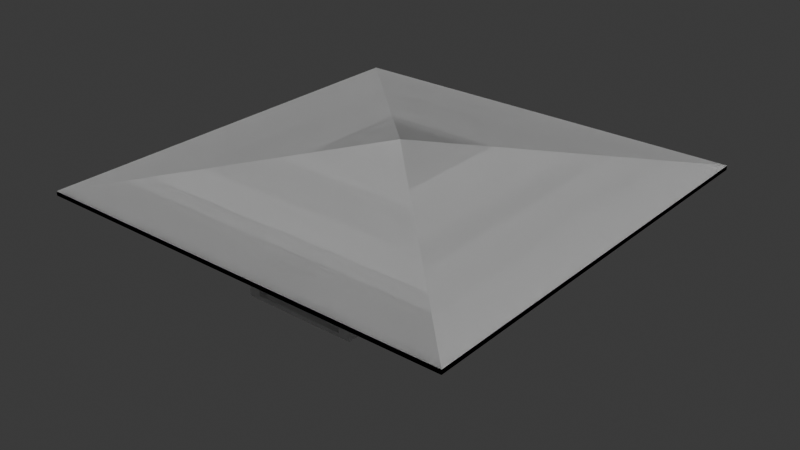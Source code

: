 # Source: mini-capstone.blend  (saved by Blender 4.5.92; exported with 4.5.12 LTS)
import bpy
from mathutils import Matrix  # noqa: F401  (used for matrix-valued properties, if any)

bpy.ops.wm.read_factory_settings(use_empty=True)
scene = bpy.context.scene
scene.name = 'Scene'

# ---- collections
col_collection = bpy.data.collections.new('Collection'); scene.collection.children.link(col_collection)
col_ifcproject_my_project = bpy.data.collections.new('IfcProject/My Project'); scene.collection.children.link(col_ifcproject_my_project)
col_ifcsite_my_site = bpy.data.collections.new('IfcSite/My Site'); col_ifcproject_my_project.children.link(col_ifcsite_my_site)
col_ifcbuilding_waiting_shed = bpy.data.collections.new('IfcBuilding/Waiting Shed'); col_ifcproject_my_project.children.link(col_ifcbuilding_waiting_shed)
col_ifcbuildingstorey_1f = bpy.data.collections.new('IfcBuildingStorey/1f'); col_ifcproject_my_project.children.link(col_ifcbuildingstorey_1f)
col_ifctypeproduct = bpy.data.collections.new('IfcTypeProduct'); col_ifcproject_my_project.children.link(col_ifctypeproduct)

# ---- world
world_world = bpy.data.worlds.new('World'); scene.world = world_world
world_world.use_nodes = True; world_world.node_tree.nodes.clear()
_N = world_world.node_tree.nodes; _L = world_world.node_tree.links
n0 = _N.new('ShaderNodeOutputWorld'); n0.name = 'World Output'; n0.location = (200, 100)
n1 = _N.new('ShaderNodeBackground'); n1.name = 'Background'; n1.location = (-200, 100)
n1.inputs[0].default_value = (0.05088, 0.05088, 0.05088, 1.0)
_L.new(n1.outputs[0], n0.inputs[0])
n0.is_active_output = True
world_world.color = (0.05088, 0.05088, 0.05088)
world_world.sun_shadow_jitter_overblur = 0.0

# ---- meshes
me_11_1574 = bpy.data.meshes.new('11/1574')
me_11_1574.from_pydata([(0.0, 0.0, 0.0), (0.0, 0.0, 2.0), (0.3, 0.0, 2.0), (0.3, 0.0, 0.0), (0.3, 0.3, 2.0), (0.3, 0.3, 0.0), (0.0, 0.3, 2.0), (0.0, 0.3, 0.0)], [], [(1, 0, 3), (2, 1, 3), (2, 3, 5), (4, 2, 5), (4, 5, 7), (6, 4, 7), (6, 7, 0), (1, 6, 0), (3, 0, 5), (0, 7, 5), (4, 1, 2), (4, 6, 1)])
me_11_1574.update()
me_11_1599 = bpy.data.meshes.new('11/1599')
me_11_1599.from_pydata([(0.0, 0.0, 0.0), (0.0, 0.0, 2.0), (0.3, 0.0, 2.0), (0.3, 0.0, 0.0), (0.3, 0.3, 2.0), (0.3, 0.3, 0.0), (0.0, 0.3, 2.0), (0.0, 0.3, 0.0)], [], [(1, 0, 3), (2, 1, 3), (2, 3, 5), (4, 2, 5), (4, 5, 7), (6, 4, 7), (6, 7, 0), (1, 6, 0), (3, 0, 5), (0, 7, 5), (4, 1, 2), (4, 6, 1)])
me_11_1599.update()
me_11_1514 = bpy.data.meshes.new('11/1514')
me_11_1514.from_pydata([(0.0, 0.0, 0.0), (0.0, 0.0, 2.0), (0.3, 0.0, 2.0), (0.3, 0.0, 0.0), (0.3, 0.3, 2.0), (0.3, 0.3, 0.0), (0.0, 0.3, 2.0), (0.0, 0.3, 0.0)], [], [(1, 0, 3), (2, 1, 3), (2, 3, 5), (4, 2, 5), (4, 5, 7), (6, 4, 7), (6, 7, 0), (1, 6, 0), (3, 0, 5), (0, 7, 5), (4, 1, 2), (4, 6, 1)])
me_11_1514.update()
me_11_1584 = bpy.data.meshes.new('11/1584')
me_11_1584.from_pydata([(0.0, 0.0, 0.0), (0.0, 0.0, 2.0), (0.3, 0.0, 2.0), (0.3, 0.0, 0.0), (0.3, 0.3, 2.0), (0.3, 0.3, 0.0), (0.0, 0.3, 2.0), (0.0, 0.3, 0.0)], [], [(1, 0, 3), (2, 1, 3), (2, 3, 5), (4, 2, 5), (4, 5, 7), (6, 4, 7), (6, 7, 0), (1, 6, 0), (3, 0, 5), (0, 7, 5), (4, 1, 2), (4, 6, 1)])
me_11_1584.update()
me_11_1539 = bpy.data.meshes.new('11/1539')
me_11_1539.from_pydata([(0.0, 0.0, 0.0), (0.0, 0.0, 1.403), (0.3, 0.0, 1.403), (0.3, 0.0, 0.0), (0.3, 0.3, 1.403), (0.3, 0.3, 0.0), (0.0, 0.3, 1.403), (0.0, 0.3, 0.0)], [], [(1, 0, 3), (2, 1, 3), (2, 3, 5), (4, 2, 5), (4, 5, 7), (6, 4, 7), (6, 7, 0), (1, 6, 0), (3, 0, 5), (0, 7, 5), (4, 1, 2), (4, 6, 1)])
me_11_1539.update()
me_11_1524 = bpy.data.meshes.new('11/1524')
me_11_1524.from_pydata([(0.0, 0.0, 0.0), (0.0, 0.0, 1.403), (0.3, 0.0, 1.403), (0.3, 0.0, 0.0), (0.3, 0.3, 1.403), (0.3, 0.3, 0.0), (0.0, 0.3, 1.403), (0.0, 0.3, 0.0)], [], [(1, 0, 3), (2, 1, 3), (2, 3, 5), (4, 2, 5), (4, 5, 7), (6, 4, 7), (6, 7, 0), (1, 6, 0), (3, 0, 5), (0, 7, 5), (4, 1, 2), (4, 6, 1)])
me_11_1524.update()
me_11_1549 = bpy.data.meshes.new('11/1549')
me_11_1549.from_pydata([(0.0, 0.0, 0.0), (0.0, 0.0, 2.4), (0.3, 0.0, 2.4), (0.3, 0.0, 0.0), (0.3, 0.3, 2.4), (0.3, 0.3, 0.0), (0.0, 0.3, 2.4), (0.0, 0.3, 0.0)], [], [(1, 0, 3), (2, 1, 3), (2, 3, 5), (4, 2, 5), (4, 5, 7), (6, 4, 7), (6, 7, 0), (1, 6, 0), (3, 0, 5), (0, 7, 5), (4, 1, 2), (4, 6, 1)])
me_11_1549.update()
me_11_1559 = bpy.data.meshes.new('11/1559')
me_11_1559.from_pydata([(0.0, 0.0, 0.0), (0.0, 0.0, 2.4), (0.3, 0.0, 2.4), (0.3, 0.0, 0.0), (0.3, 0.3, 2.4), (0.3, 0.3, 0.0), (0.0, 0.3, 2.4), (0.0, 0.3, 0.0)], [], [(1, 0, 3), (2, 1, 3), (2, 3, 5), (4, 2, 5), (4, 5, 7), (6, 4, 7), (6, 7, 0), (1, 6, 0), (3, 0, 5), (0, 7, 5), (4, 1, 2), (4, 6, 1)])
me_11_1559.update()
me_11_1718 = bpy.data.meshes.new('11/1718')
me_11_1718.from_pydata([(0.0, 0.0, -0.1), (0.0, 0.0, -1.49e-09), (3.0, 0.0, -1.49e-09), (3.0, 0.0, -0.1), (3.0, -2.0, -1.49e-09), (3.0, -2.0, -0.1), (1.192e-07, -2.0, -1.49e-09), (1.192e-07, -2.0, -0.1)], [], [(3, 0, 1), (3, 1, 2), (5, 3, 2), (5, 2, 4), (7, 5, 4), (7, 4, 6), (0, 7, 6), (0, 6, 1), (7, 3, 5), (0, 3, 7), (4, 2, 6), (6, 2, 1)])
me_11_1718.update()
me_11_1975 = bpy.data.meshes.new('11/1975')
me_11_1975.from_pydata([(0.0, 0.0, 0.0), (0.0, 0.0, 0.7), (0.0, 0.1, 0.7), (0.0, 0.1, 0.0), (2.415, 0.1, 0.7), (2.415, 0.1, 0.0), (2.415, 0.0, 0.7), (2.415, 0.0, 0.0)], [], [(3, 0, 1), (3, 1, 2), (5, 3, 2), (5, 2, 4), (7, 5, 4), (7, 4, 6), (0, 7, 6), (0, 6, 1), (3, 5, 7), (3, 7, 0), (6, 4, 2), (1, 6, 2)])
me_11_1975.update()
me_11_1962 = bpy.data.meshes.new('11/1962')
me_11_1962.from_pydata([(0.0, 0.0, 0.0), (0.0, 0.0, 0.7), (0.0, 0.1, 0.7), (0.0, 0.1, 0.0), (1.402, 0.1, 0.7), (1.402, 0.1, 0.0), (1.402, 0.0, 0.7), (1.402, 0.0, 0.0)], [], [(3, 0, 1), (3, 1, 2), (5, 3, 2), (5, 2, 4), (7, 5, 4), (7, 4, 6), (0, 7, 6), (0, 6, 1), (3, 5, 7), (3, 7, 0), (6, 4, 2), (1, 6, 2)])
me_11_1962.update()
me_11_1994 = bpy.data.meshes.new('11/1994')
me_11_1994.from_pydata([(0.0, 0.0, 0.0), (0.0, 0.0, 0.7), (0.0, 0.1, 0.7), (0.0, 0.1, 0.0), (1.402, 0.1, 0.7), (1.402, 0.1, 0.0), (1.402, 0.0, 0.7), (1.402, 0.0, 0.0)], [], [(3, 0, 1), (3, 1, 2), (5, 3, 2), (5, 2, 4), (7, 5, 4), (7, 4, 6), (0, 7, 6), (0, 6, 1), (3, 5, 7), (3, 7, 0), (6, 4, 2), (1, 6, 2)])
me_11_1994.update()
me_11_2054 = bpy.data.meshes.new('11/2054')
me_11_2054.from_pydata([(0.0, 0.0, -0.1), (0.0, 0.0, -1.49e-09), (2.4, -0.003352, -1.49e-09), (2.4, -0.003352, -0.1), (2.4, -0.4271, -1.49e-09), (2.4, -0.4271, -0.1), (-8.345e-06, -0.4271, -1.49e-09), (-8.345e-06, -0.4271, -0.1), (-8.345e-06, -0.003347, -1.49e-09), (-8.345e-06, -0.003347, -0.1)], [], [(3, 0, 1), (3, 1, 2), (5, 3, 2), (5, 2, 4), (7, 5, 4), (7, 4, 6), (9, 7, 6), (9, 6, 8), (0, 9, 8), (0, 8, 1), (7, 3, 5), (9, 3, 7), (0, 3, 9), (4, 2, 6), (6, 2, 8), (8, 2, 1)])
me_11_2054.update()
me_11_2082 = bpy.data.meshes.new('11/2082')
me_11_2082.from_pydata([(-1.192e-06, 0.0, -0.1), (-1.192e-06, 0.0, -1.49e-09), (3.4, 0.0, -1.49e-09), (3.4, 0.0, -0.1), (3.4, -2.3, -1.49e-09), (3.4, -2.3, -0.1), (-1.311e-06, -2.3, -1.49e-09), (-1.311e-06, -2.3, -0.1)], [], [(3, 0, 1), (3, 1, 2), (5, 3, 2), (5, 2, 4), (7, 5, 4), (7, 4, 6), (0, 7, 6), (0, 6, 1), (0, 3, 5), (0, 5, 7), (4, 2, 1), (6, 4, 1)])
me_11_2082.update()
me_11_1695 = bpy.data.meshes.new('11/1695')
me_11_1695.from_pydata([(0.0, 0.0, 0.8816), (-5.0, -5.0, 0.0), (5.0, -5.0, 0.0), (5.0, 5.0, 0.0), (-5.0, 5.0, 0.0), (-5.0, -5.0, -0.1015), (0.0, 0.0, 0.7801), (5.0, -5.0, -0.1015), (5.0, 5.0, -0.1015), (-5.0, 5.0, -0.1015)], [], [(0, 1, 2), (2, 3, 0), (1, 0, 4), (3, 4, 0), (5, 6, 7), (7, 2, 1), (1, 5, 7), (7, 6, 8), (2, 7, 8), (8, 3, 2), (9, 6, 5), (4, 5, 1), (4, 9, 5), (8, 6, 9), (3, 8, 9), (9, 4, 3)])
me_11_1695.update()
me_11_1776 = bpy.data.meshes.new('11/1776')
me_11_1776.from_pydata([(0.0, 0.0, 0.8816), (-5.0, -5.0, 0.0), (5.0, -5.0, 0.0), (5.0, 5.0, 0.0), (-5.0, 5.0, 0.0), (-5.0, -5.0, -0.1015), (0.0, 0.0, 0.7801), (5.0, -5.0, -0.1015), (5.0, 5.0, -0.1015), (-5.0, 5.0, -0.1015)], [], [(0, 1, 2), (2, 3, 0), (1, 0, 4), (3, 4, 0), (5, 6, 7), (7, 2, 1), (1, 5, 7), (7, 6, 8), (2, 7, 8), (8, 3, 2), (9, 6, 5), (4, 5, 1), (4, 9, 5), (8, 6, 9), (3, 8, 9), (9, 4, 3)])
me_11_1776.update()

# ---- objects
ob_ifcproject_my_project = bpy.data.objects.new('IfcProject/My Project', None)
ob_ifcsite_my_site = bpy.data.objects.new('IfcSite/My Site', None)
ob_ifcbuilding_waiting_shed = bpy.data.objects.new('IfcBuilding/Waiting Shed', None)
ob_ifcbuildingstorey_1f = bpy.data.objects.new('IfcBuildingStorey/1f', None)
ob_ifccolumn_column = bpy.data.objects.new('IfcColumn/Column', me_11_1574)
ob_ifccolumn_column_001 = bpy.data.objects.new('IfcColumn/Column.001', me_11_1599)
ob_ifccolumn_column_002 = bpy.data.objects.new('IfcColumn/Column.002', me_11_1514)
ob_ifccolumn_column_003 = bpy.data.objects.new('IfcColumn/Column.003', me_11_1584)
ob_ifcbeam_beam = bpy.data.objects.new('IfcBeam/Beam', me_11_1539)
ob_ifcbeam_beam_001 = bpy.data.objects.new('IfcBeam/Beam.001', me_11_1524)
ob_ifcbeam_beam_002 = bpy.data.objects.new('IfcBeam/Beam.002', me_11_1549)
ob_ifcbeam_beam_003 = bpy.data.objects.new('IfcBeam/Beam.003', me_11_1559)
ob_ifcslab_slab_001 = bpy.data.objects.new('IfcSlab/Slab.001', me_11_1718)
ob_ifcwall_wall = bpy.data.objects.new('IfcWall/Wall', me_11_1975)
ob_ifcwall_wall_001 = bpy.data.objects.new('IfcWall/Wall.001', me_11_1962)
ob_ifcwall_wall_002 = bpy.data.objects.new('IfcWall/Wall.002', me_11_1994)
ob_ifcslab_slab_002 = bpy.data.objects.new('IfcSlab/Slab.002', me_11_2054)
ob_ifcslab_slab = bpy.data.objects.new('IfcSlab/Slab', me_11_2082)
ob_ifccolumntype_column_0_3x0_3m = bpy.data.objects.new('IfcColumnType/Column 0.3x0.3m', None)
ob_ifcbeamtype_beam_0_3x0_2m = bpy.data.objects.new('IfcBeamType/Beam 0.3x0.2m', None)
ob_ifcwalltype_half_wall = bpy.data.objects.new('IfcWallType/Half-wall', None)
ob_ifcslabtype_roof_slab = bpy.data.objects.new('IfcSlabType/Roof Slab', me_11_1695)
ob_ifcrooftype_roof_slab = bpy.data.objects.new('IfcRoofType/Roof Slab', me_11_1776)
ob_ifcwalltype_chair_legs = bpy.data.objects.new('IfcWallType/Chair Legs', None)

# ---- transforms, parenting, visibility, modifiers, constraints
ob_ifcproject_my_project.location = (0.0, 0.0, 0.0)
ob_ifcproject_my_project.lock_location = (True, True, True)
ob_ifcproject_my_project.lock_rotation = (True, True, True)
ob_ifcproject_my_project.lock_rotation_w = True
ob_ifcproject_my_project.lock_scale = (True, True, True)
ob_ifcsite_my_site.location = (0.0, 0.0, 0.0)
ob_ifcsite_my_site.lock_location = (True, True, True)
ob_ifcsite_my_site.lock_rotation = (True, True, True)
ob_ifcsite_my_site.lock_rotation_w = True
ob_ifcsite_my_site.lock_scale = (True, True, True)
ob_ifcsite_my_site.hide_viewport = True
ob_ifcbuilding_waiting_shed.location = (0.0, 0.0, 0.0)
ob_ifcbuilding_waiting_shed.lock_location = (True, True, True)
ob_ifcbuilding_waiting_shed.lock_rotation = (True, True, True)
ob_ifcbuilding_waiting_shed.lock_rotation_w = True
ob_ifcbuilding_waiting_shed.lock_scale = (True, True, True)
ob_ifcbuilding_waiting_shed.hide_viewport = True
ob_ifcbuildingstorey_1f.location = (0.0, 0.0, 0.0)
ob_ifcbuildingstorey_1f.lock_location = (True, True, True)
ob_ifcbuildingstorey_1f.lock_rotation = (True, True, True)
ob_ifcbuildingstorey_1f.lock_rotation_w = True
ob_ifcbuildingstorey_1f.lock_scale = (True, True, True)
ob_ifcbuildingstorey_1f.hide_viewport = True
ob_ifccolumn_column.location = (-1.475, -0.9794, 0.0)
ob_ifccolumn_column.lock_scale = (True, True, True)
ob_ifccolumn_column_001.location = (-1.475, 0.7206, -1.49e-09)
ob_ifccolumn_column_001.lock_scale = (True, True, True)
ob_ifccolumn_column_002.location = (1.225, 0.7206, -1.49e-09)
ob_ifccolumn_column_002.lock_scale = (True, True, True)
ob_ifccolumn_column_003.location = (1.225, -0.9794, -1.49e-09)
ob_ifccolumn_column_003.lock_scale = (True, True, True)
ob_ifcbeam_beam.location = (-1.475, 0.7239, 1.7)
ob_ifcbeam_beam.rotation_euler = (1.571, -5.024e-15, -8.495e-08)
ob_ifcbeam_beam.lock_scale = (True, True, True)
ob_ifcbeam_beam_001.location = (1.225, 0.7206, 1.7)
ob_ifcbeam_beam_001.rotation_euler = (1.571, -5.024e-15, -8.495e-08)
ob_ifcbeam_beam_001.lock_scale = (True, True, True)
ob_ifcbeam_beam_002.location = (-1.175, -0.9794, 1.7)
ob_ifcbeam_beam_002.rotation_euler = (1.571, 3.576e-07, 1.571)
ob_ifcbeam_beam_002.lock_scale = (True, True, True)
ob_ifcbeam_beam_003.location = (-1.175, 0.7206, 1.7)
ob_ifcbeam_beam_003.rotation_euler = (1.571, 3.576e-07, 1.571)
ob_ifcbeam_beam_003.lock_scale = (True, True, True)
ob_ifcslab_slab_001.location = (-1.475, 1.021, 0.0)
ob_ifcslab_slab_001.lock_rotation = (True, False, False)
ob_ifcslab_slab_001.lock_scale = (True, True, True)
ob_ifcwall_wall.location = (1.228, 1.021, 0.0)
ob_ifcwall_wall.rotation_euler = (0.0, 0.0, -3.137)
ob_ifcwall_wall.lock_scale = (True, True, True)
ob_ifcwall_wall_001.location = (1.425, 0.7206, 0.0)
ob_ifcwall_wall_001.rotation_euler = (0.0, 0.0, -1.567)
ob_ifcwall_wall_001.lock_scale = (True, True, True)
ob_ifcwall_wall_002.location = (-1.475, 0.7206, 0.0)
ob_ifcwall_wall_002.rotation_euler = (0.0, 0.0, -1.567)
ob_ifcwall_wall_002.lock_scale = (True, True, True)
ob_ifcslab_slab_002.location = (-1.186, 0.9087, 0.4134)
ob_ifcslab_slab_002.lock_rotation = (True, False, False)
ob_ifcslab_slab_002.lock_scale = (True, True, True)
ob_ifcslab_slab.location = (-1.638, 1.147, 2.1)
ob_ifcslab_slab.lock_rotation = (True, False, False)
ob_ifcslab_slab.lock_scale = (True, True, True)
ob_ifccolumntype_column_0_3x0_3m.location = (0.0, 0.0, 0.0)
ob_ifccolumntype_column_0_3x0_3m.lock_scale = (True, True, True)
ob_ifcbeamtype_beam_0_3x0_2m.location = (-1.475, -0.9794, 0.0)
ob_ifcbeamtype_beam_0_3x0_2m.lock_scale = (True, True, True)
ob_ifcwalltype_half_wall.location = (-1.475, -0.9794, 0.0)
ob_ifcwalltype_half_wall.lock_scale = (True, True, True)
ob_ifcslabtype_roof_slab.location = (1.375, 0.8706, 3.0)
ob_ifcslabtype_roof_slab.lock_scale = (True, True, True)
ob_ifcrooftype_roof_slab.location = (1.375, 0.8706, 3.0)
ob_ifcrooftype_roof_slab.lock_scale = (True, True, True)
ob_ifcwalltype_chair_legs.location = (-1.475, -0.9794, 0.0)
ob_ifcwalltype_chair_legs.lock_scale = (True, True, True)

# ---- collection membership
col_ifcproject_my_project.objects.link(ob_ifcproject_my_project)
col_ifcsite_my_site.objects.link(ob_ifcsite_my_site)
col_ifcbuilding_waiting_shed.objects.link(ob_ifcbuilding_waiting_shed)
col_ifcbuildingstorey_1f.objects.link(ob_ifcbuildingstorey_1f)
col_ifcbuildingstorey_1f.objects.link(ob_ifccolumn_column)
col_ifcbuildingstorey_1f.objects.link(ob_ifccolumn_column_001)
col_ifcbuildingstorey_1f.objects.link(ob_ifccolumn_column_002)
col_ifcbuildingstorey_1f.objects.link(ob_ifccolumn_column_003)
col_ifcbuildingstorey_1f.objects.link(ob_ifcbeam_beam)
col_ifcbuildingstorey_1f.objects.link(ob_ifcbeam_beam_001)
col_ifcbuildingstorey_1f.objects.link(ob_ifcbeam_beam_002)
col_ifcbuildingstorey_1f.objects.link(ob_ifcbeam_beam_003)
col_ifcbuildingstorey_1f.objects.link(ob_ifcslab_slab_001)
col_ifcbuildingstorey_1f.objects.link(ob_ifcwall_wall)
col_ifcbuildingstorey_1f.objects.link(ob_ifcwall_wall_001)
col_ifcbuildingstorey_1f.objects.link(ob_ifcwall_wall_002)
col_ifcbuildingstorey_1f.objects.link(ob_ifcslab_slab_002)
col_ifcbuildingstorey_1f.objects.link(ob_ifcslab_slab)
col_ifctypeproduct.objects.link(ob_ifccolumntype_column_0_3x0_3m)
col_ifctypeproduct.objects.link(ob_ifcbeamtype_beam_0_3x0_2m)
col_ifctypeproduct.objects.link(ob_ifcwalltype_half_wall)
col_ifctypeproduct.objects.link(ob_ifcslabtype_roof_slab)
col_ifctypeproduct.objects.link(ob_ifcrooftype_roof_slab)
col_ifctypeproduct.objects.link(ob_ifcwalltype_chair_legs)

# ---- scene / render settings (as saved in the file)
scene.frame_start = 1; scene.frame_end = 250; scene.frame_set(1)
scene.render.engine = 'BLENDER_EEVEE_NEXT'
bpy.context.view_layer.update()

# ---- added for rendering (the .blend has no active camera and no usable light): camera, sun
cam_auto = bpy.data.cameras.new('AutoCamera')
cam_auto.lens = 50.0
cam_auto.sensor_width = 36.0
cam_auto.clip_end = 1000.0
ob_auto_camera = bpy.data.objects.new('AutoCamera', cam_auto)
scene.collection.objects.link(ob_auto_camera)
ob_auto_camera.location = (14.9684, -15.4414, 12.7655)
ob_auto_camera.rotation_euler = (1.09748, -7.21219e-08, 0.694738)
scene.camera = ob_auto_camera
light_auto_sun = bpy.data.lights.new('AutoSun', 'SUN')
light_auto_sun.energy = 3.0
light_auto_sun.angle = 0.0523599
ob_auto_sun = bpy.data.objects.new('AutoSun', light_auto_sun)
scene.collection.objects.link(ob_auto_sun)
ob_auto_sun.rotation_euler = (0.872665, 0.174533, 0.523599)
bpy.context.view_layer.update()
